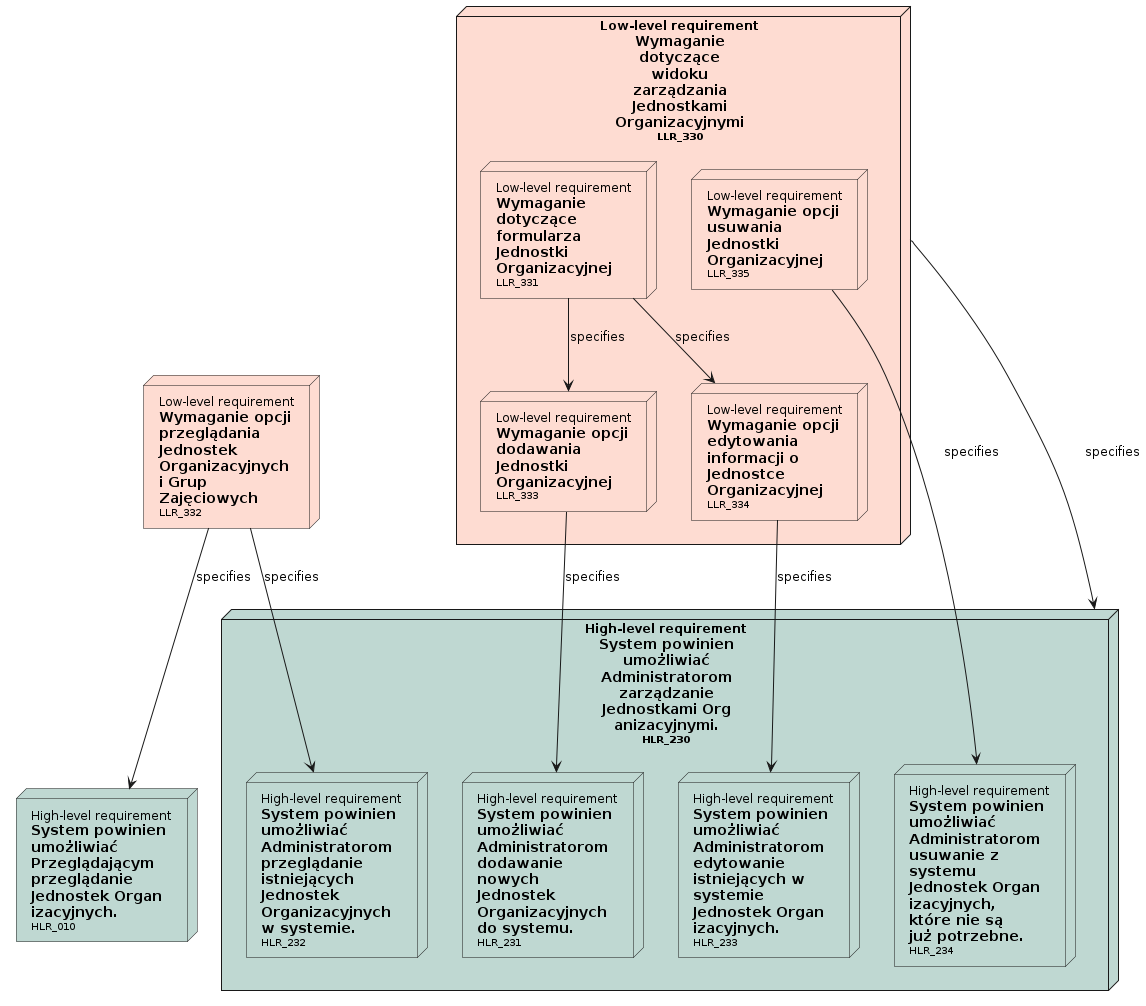

The diagram above was rendered by PlantUML. Its source (embedded in the PNG):
@startuml

' Nodes definition 

node "<size:12>High-level requirement</size>\n**System powinien**\n**umożliwiać**\n**Przeglądającym**\n**przeglądanie**\n**Jednostek Organ**\n**izacyjnych.**\n<size:10>HLR_010</size>" as HLR_010 [[../analiza_i_projektowanie.html#HLR_010]] #BFD8D2
node "<size:12>High-level requirement</size>\n**System powinien**\n**umożliwiać**\n**Administratorom**\n**zarządzanie**\n**Jednostkami Org**\n**anizacyjnymi.**\n<size:10>HLR_230</size>" as HLR_230 [[../analiza_i_projektowanie.html#HLR_230]] #BFD8D2{
'child needs:
node "<size:12>High-level requirement</size>\n**System powinien**\n**umożliwiać**\n**Administratorom**\n**dodawanie**\n**nowych**\n**Jednostek**\n**Organizacyjnych**\n**do systemu.**\n<size:10>HLR_231</size>" as HLR_231 [[../analiza_i_projektowanie.html#HLR_231]] #BFD8D2
node "<size:12>High-level requirement</size>\n**System powinien**\n**umożliwiać**\n**Administratorom**\n**przeglądanie**\n**istniejących**\n**Jednostek**\n**Organizacyjnych**\n**w systemie.**\n<size:10>HLR_232</size>" as HLR_232 [[../analiza_i_projektowanie.html#HLR_232]] #BFD8D2
node "<size:12>High-level requirement</size>\n**System powinien**\n**umożliwiać**\n**Administratorom**\n**edytowanie**\n**istniejących w**\n**systemie**\n**Jednostek Organ**\n**izacyjnych.**\n<size:10>HLR_233</size>" as HLR_233 [[../analiza_i_projektowanie.html#HLR_233]] #BFD8D2
node "<size:12>High-level requirement</size>\n**System powinien**\n**umożliwiać**\n**Administratorom**\n**usuwanie z**\n**systemu**\n**Jednostek Organ**\n**izacyjnych,**\n**które nie są**\n**już potrzebne.**\n<size:10>HLR_234</size>" as HLR_234 [[../analiza_i_projektowanie.html#HLR_234]] #BFD8D2
}
node "<size:12>Low-level requirement</size>\n**Wymaganie opcji**\n**przeglądania**\n**Jednostek**\n**Organizacyjnych**\n**i Grup**\n**Zajęciowych**\n<size:10>LLR_332</size>" as LLR_332 [[../analiza_i_projektowanie.html#LLR_332]] #FEDCD2
node "<size:12>Low-level requirement</size>\n**Wymaganie**\n**dotyczące**\n**widoku**\n**zarządzania**\n**Jednostkami**\n**Organizacyjnymi**\n<size:10>LLR_330</size>" as LLR_330 [[../analiza_i_projektowanie.html#LLR_330]] #FEDCD2{
'child needs:
node "<size:12>Low-level requirement</size>\n**Wymaganie**\n**dotyczące**\n**formularza**\n**Jednostki**\n**Organizacyjnej**\n<size:10>LLR_331</size>" as LLR_331 [[../analiza_i_projektowanie.html#LLR_331]] #FEDCD2
node "<size:12>Low-level requirement</size>\n**Wymaganie opcji**\n**dodawania**\n**Jednostki**\n**Organizacyjnej**\n<size:10>LLR_333</size>" as LLR_333 [[../analiza_i_projektowanie.html#LLR_333]] #FEDCD2
node "<size:12>Low-level requirement</size>\n**Wymaganie opcji**\n**edytowania**\n**informacji o**\n**Jednostce**\n**Organizacyjnej**\n<size:10>LLR_334</size>" as LLR_334 [[../analiza_i_projektowanie.html#LLR_334]] #FEDCD2
node "<size:12>Low-level requirement</size>\n**Wymaganie opcji**\n**usuwania**\n**Jednostki**\n**Organizacyjnej**\n<size:10>LLR_335</size>" as LLR_335 [[../analiza_i_projektowanie.html#LLR_335]] #FEDCD2
}

' Connection definition 

LLR_332 --> HLR_010: specifies
LLR_332 --> HLR_232: specifies
LLR_330 --> HLR_230: specifies
LLR_331 --> LLR_333: specifies
LLR_331 --> LLR_334: specifies
LLR_333 --> HLR_231: specifies
LLR_334 --> HLR_233: specifies
LLR_335 --> HLR_234: specifies

@enduml